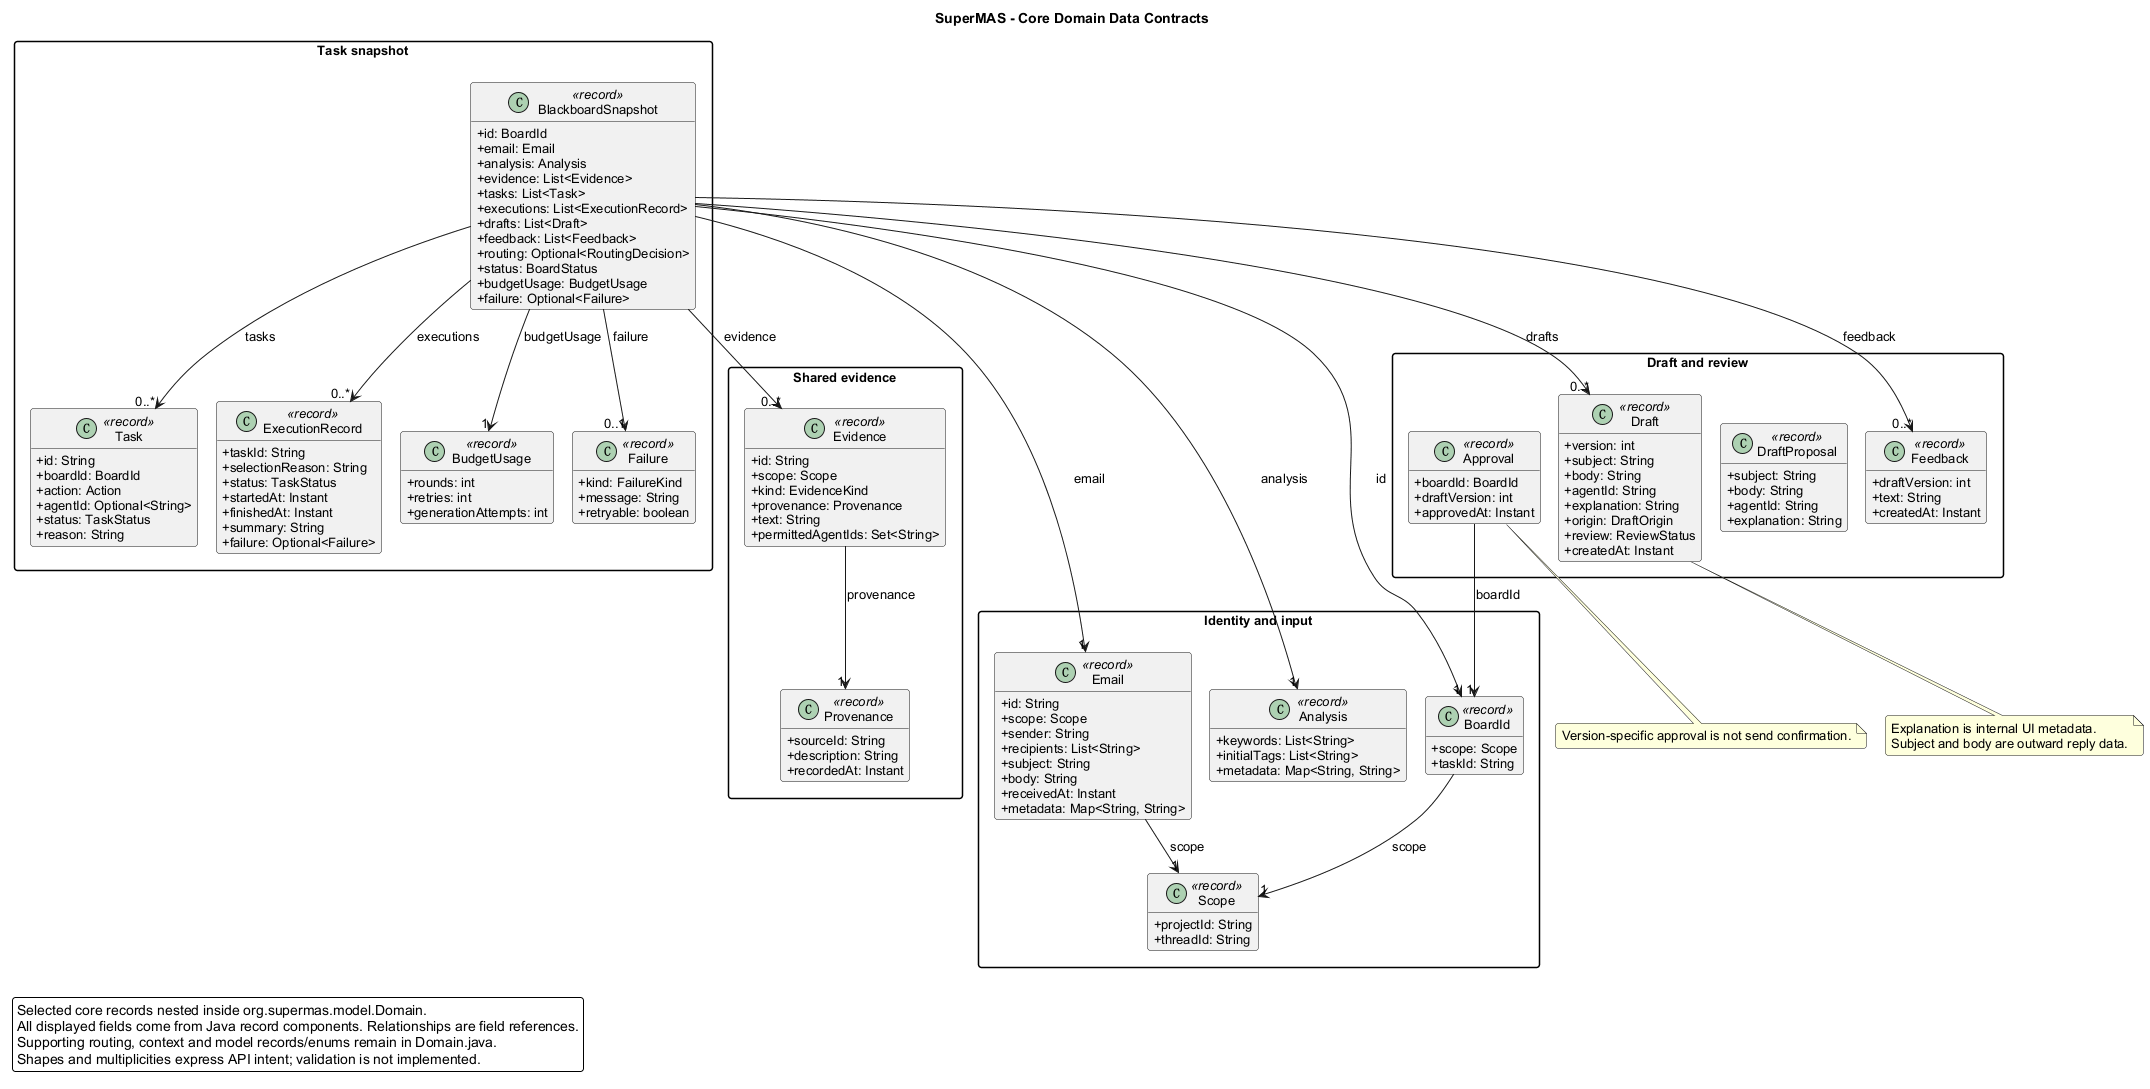

The diagram above was rendered by PlantUML. Its source (embedded in the PNG):
@startuml
!pragma layout smetana
skinparam backgroundColor #FFFFFF
skinparam shadowing false
skinparam roundcorner 6
skinparam defaultFontName Arial
skinparam defaultFontSize 13
skinparam classAttributeIconSize 0
skinparam packageStyle rectangle
skinparam nodesep 35
skinparam ranksep 45
hide empty members

title SuperMAS - Core Domain Data Contracts
top to bottom direction
package "Identity and input" {
class Scope <<record>> {
  +projectId: String
  +threadId: String
}
class BoardId <<record>> {
  +scope: Scope
  +taskId: String
}
class Email <<record>> {
  +id: String
  +scope: Scope
  +sender: String
  +recipients: List<String>
  +subject: String
  +body: String
  +receivedAt: Instant
  +metadata: Map<String, String>
}
class Analysis <<record>> {
  +keywords: List<String>
  +initialTags: List<String>
  +metadata: Map<String, String>
}
}
package "Shared evidence" {
class Provenance <<record>> {
  +sourceId: String
  +description: String
  +recordedAt: Instant
}
class Evidence <<record>> {
  +id: String
  +scope: Scope
  +kind: EvidenceKind
  +provenance: Provenance
  +text: String
  +permittedAgentIds: Set<String>
}
}
package "Task snapshot" {
class BlackboardSnapshot <<record>> {
  +id: BoardId
  +email: Email
  +analysis: Analysis
  +evidence: List<Evidence>
  +tasks: List<Task>
  +executions: List<ExecutionRecord>
  +drafts: List<Draft>
  +feedback: List<Feedback>
  +routing: Optional<RoutingDecision>
  +status: BoardStatus
  +budgetUsage: BudgetUsage
  +failure: Optional<Failure>
}
class Task <<record>> {
  +id: String
  +boardId: BoardId
  +action: Action
  +agentId: Optional<String>
  +status: TaskStatus
  +reason: String
}
class ExecutionRecord <<record>> {
  +taskId: String
  +selectionReason: String
  +status: TaskStatus
  +startedAt: Instant
  +finishedAt: Instant
  +summary: String
  +failure: Optional<Failure>
}
class BudgetUsage <<record>> {
  +rounds: int
  +retries: int
  +generationAttempts: int
}
class Failure <<record>> {
  +kind: FailureKind
  +message: String
  +retryable: boolean
}
}
package "Draft and review" {
class Draft <<record>> {
  +version: int
  +subject: String
  +body: String
  +agentId: String
  +explanation: String
  +origin: DraftOrigin
  +review: ReviewStatus
  +createdAt: Instant
}
class DraftProposal <<record>> {
  +subject: String
  +body: String
  +agentId: String
  +explanation: String
}
class Feedback <<record>> {
  +draftVersion: int
  +text: String
  +createdAt: Instant
}
class Approval <<record>> {
  +boardId: BoardId
  +draftVersion: int
  +approvedAt: Instant
}
}
BoardId --> "1" Scope : scope
Email --> "1" Scope : scope
BlackboardSnapshot --> "1" BoardId : id
BlackboardSnapshot --> "1" Email : email
BlackboardSnapshot --> "1" Analysis : analysis
BlackboardSnapshot --> "0..*" Evidence : evidence
BlackboardSnapshot --> "0..*" Task : tasks
BlackboardSnapshot --> "0..*" ExecutionRecord : executions
BlackboardSnapshot --> "0..*" Draft : drafts
BlackboardSnapshot --> "0..*" Feedback : feedback
BlackboardSnapshot --> "1" BudgetUsage : budgetUsage
BlackboardSnapshot --> "0..1" Failure : failure
Evidence --> "1" Provenance : provenance
Approval --> "1" BoardId : boardId
note bottom of Draft
Explanation is internal UI metadata.
Subject and body are outward reply data.
end note
note bottom of Approval
Version-specific approval is not send confirmation.
end note
legend bottom left
Selected core records nested inside org.supermas.model.Domain.
All displayed fields come from Java record components. Relationships are field references.
Supporting routing, context and model records/enums remain in Domain.java.
Shapes and multiplicities express API intent; validation is not implemented.
endlegend
@enduml